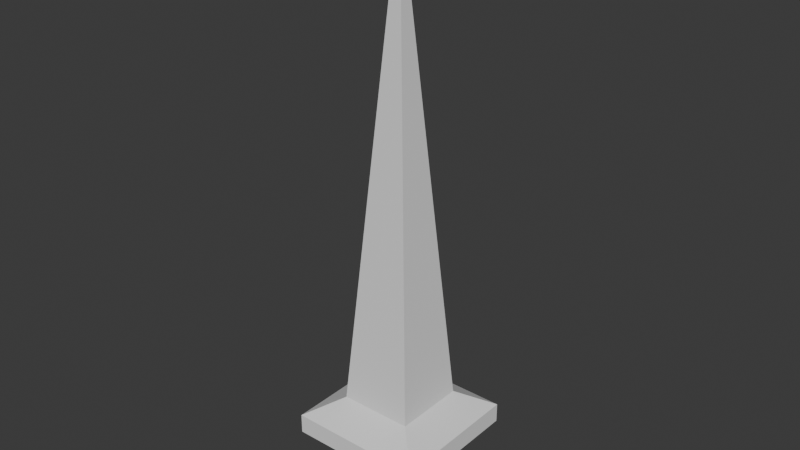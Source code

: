 # Source: dagger1.blend  (saved by Blender 4.3.34; exported with 4.5.12 LTS)
import bpy
from mathutils import Matrix  # noqa: F401  (used for matrix-valued properties, if any)

bpy.ops.wm.read_factory_settings(use_empty=True)
scene = bpy.context.scene
scene.name = 'Scene'

# ---- collections
col_collection = bpy.data.collections.new('Collection'); scene.collection.children.link(col_collection)

# ---- world
world_world = bpy.data.worlds.new('World'); scene.world = world_world
world_world.use_nodes = True; world_world.node_tree.nodes.clear()
_N = world_world.node_tree.nodes; _L = world_world.node_tree.links
n0 = _N.new('ShaderNodeOutputWorld'); n0.name = 'World Output'; n0.location = (300, 300)
n1 = _N.new('ShaderNodeBackground'); n1.name = 'Background'; n1.location = (10, 300)
n1.inputs[0].default_value = (0.05088, 0.05088, 0.05088, 1.0)
_L.new(n1.outputs[0], n0.inputs[0])
n0.is_active_output = True
world_world.color = (0.05088, 0.05088, 0.05088)
world_world.sun_shadow_jitter_overblur = 0.0

# ---- meshes
me_cube_001 = bpy.data.meshes.new('Cube.001')
me_cube_001.from_pydata([(0.0, 0.0, -1.0), (-0.1186, -0.1186, 0.8581), (-0.1186, 0.1186, 0.8581), (0.1186, -0.1186, 0.8581), (0.1186, 0.1186, 0.8581), (-0.4709, -0.4709, 0.5775), (-0.4709, -0.4709, 0.6405), (-0.4709, 0.4709, 0.6405), (-0.4709, 0.4709, 0.5775), (0.4709, 0.4709, 0.6405), (0.4709, 0.4709, 0.5775), (0.4709, -0.4709, 0.6405), (0.4709, -0.4709, 0.5775), (-0.2545, 0.2545, 0.5169), (0.2545, 0.2545, 0.5169), (0.2545, -0.2545, 0.5169), (-0.2545, -0.2545, 0.5169), (-0.1152, -0.1152, 0.7138), (-0.1152, 0.1152, 0.7138), (0.1152, 0.1152, 0.7138), (0.1152, -0.1152, 0.7138)], [], [(17, 1, 2, 18), (18, 2, 4, 19), (19, 4, 3, 20), (20, 3, 1, 17), (4, 2, 1, 3), (15, 12, 5, 16), (12, 11, 6, 5), (14, 10, 12, 15), (10, 9, 11, 12), (13, 8, 10, 14), (8, 7, 9, 10), (16, 5, 8, 13), (5, 6, 7, 8), (0, 16, 13), (0, 13, 14), (0, 14, 15), (0, 15, 16), (11, 20, 17, 6), (9, 19, 20, 11), (7, 18, 19, 9), (6, 17, 18, 7)])
_uv = me_cube_001.uv_layers.new(name='UVMap')
_uv.uv.foreach_set('vector', [0.5944, 0.0, 0.625, 0.0, 0.625, 0.25, 0.5944, 0.25, 0.5944, 0.25, 0.625, 0.25, 0.625, 0.5, 0.5944, 0.5, 0.5944, 0.5, 0.625, 0.5, 0.625, 0.75, 0.5944, 0.75, 0.5944, 0.75, 0.625, 0.75, 0.625, 1.0, 0.5944, 1.0, 0.625, 0.5, 0.875, 0.5, 0.875, 0.75, 0.625, 0.75, 0.4952, 0.75, 0.504, 0.75, 0.504, 1.0, 0.4952, 1.0, 0.504, 0.75, 0.5874, 0.75, 0.5874, 1.0, 0.504, 1.0, 0.4952, 0.5, 0.504, 0.5, 0.504, 0.75, 0.4952, 0.75, 0.504, 0.5, 0.5874, 0.5, 0.5874, 0.75, 0.504, 0.75, 0.4952, 0.25, 0.504, 0.25, 0.504, 0.5, 0.4952, 0.5, 0.504, 0.25, 0.5874, 0.25, 0.5874, 0.5, 0.504, 0.5, 0.4952, 0.0, 0.504, 0.0, 0.504, 0.25, 0.4952, 0.25, 0.504, 0.0, 0.5874, 0.0, 0.5874, 0.25, 0.504, 0.25, 0.375, 0.0, 0.4952, 0.0, 0.4952, 0.25, 0.375, 0.25, 0.4952, 0.25, 0.4952, 0.5, 0.375, 0.5, 0.4952, 0.5, 0.4952, 0.75, 0.375, 0.75, 0.4952, 0.75, 0.4952, 1.0, 0.5874, 0.75, 0.5944, 0.75, 0.5944, 1.0, 0.5874, 1.0, 0.5874, 0.5, 0.5944, 0.5, 0.5944, 0.75, 0.5874, 0.75, 0.5874, 0.25, 0.5944, 0.25, 0.5944, 0.5, 0.5874, 0.5, 0.5874, 0.0, 0.5944, 0.0, 0.5944, 0.25, 0.5874, 0.25])
me_cube_001.update()

# ---- objects
ob_cube = bpy.data.objects.new('Cube', me_cube_001)

# ---- transforms, parenting, visibility, modifiers, constraints
ob_cube.location = (0.0, 0.0, 1.374)
ob_cube.scale = (1.0, 1.0, -2.169)

# ---- collection membership
col_collection.objects.link(ob_cube)

# ---- scene / render settings (as saved in the file)
scene.frame_start = 1; scene.frame_end = 250; scene.frame_set(1)
scene.render.engine = 'BLENDER_EEVEE_NEXT'
bpy.context.view_layer.update()

# ---- added for rendering (the .blend has no active camera and no usable light): camera, sun
cam_auto = bpy.data.cameras.new('AutoCamera')
cam_auto.lens = 50.0
cam_auto.sensor_width = 36.0
cam_auto.clip_end = 1000.0
ob_auto_camera = bpy.data.objects.new('AutoCamera', cam_auto)
scene.collection.objects.link(ob_auto_camera)
ob_auto_camera.location = (3.92681, -4.71218, 4.66981)
ob_auto_camera.rotation_euler = (1.09748, -7.21219e-08, 0.694738)
scene.camera = ob_auto_camera
light_auto_sun = bpy.data.lights.new('AutoSun', 'SUN')
light_auto_sun.energy = 3.0
light_auto_sun.angle = 0.0523599
ob_auto_sun = bpy.data.objects.new('AutoSun', light_auto_sun)
scene.collection.objects.link(ob_auto_sun)
ob_auto_sun.rotation_euler = (0.872665, 0.174533, 0.523599)
bpy.context.view_layer.update()
